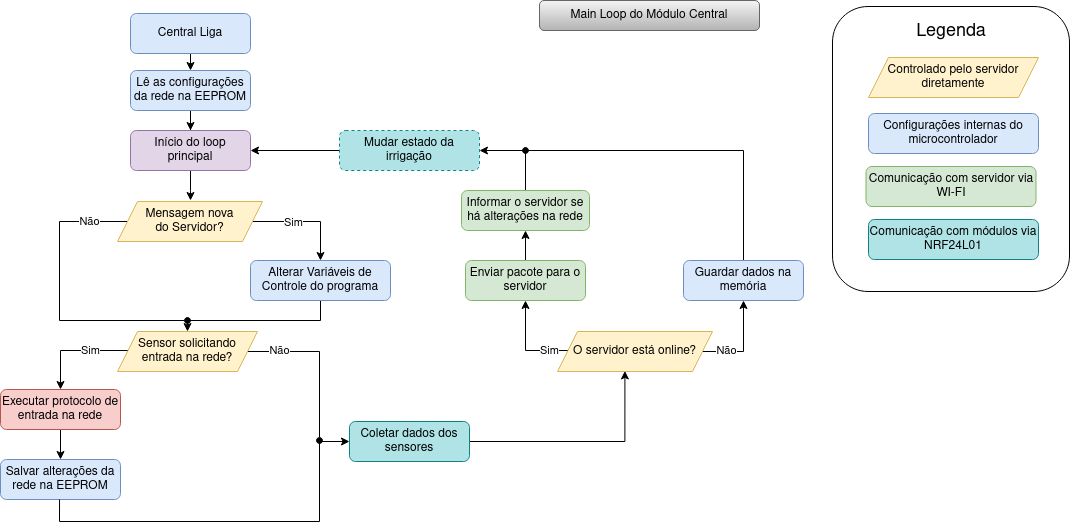

The diagram above was exported from draw.io. Its source (the exported page's mxGraphModel, read from the mxfile embedded in the PNG):
<mxGraphModel dx="1434" dy="715" grid="0" gridSize="10" guides="1" tooltips="1" connect="1" arrows="1" fold="1" page="0" pageScale="1" pageWidth="827" pageHeight="1169" math="0" shadow="0">
  <root>
    <mxCell id="WIyWlLk6GJQsqaUBKTNV-0" />
    <mxCell id="WIyWlLk6GJQsqaUBKTNV-1" parent="WIyWlLk6GJQsqaUBKTNV-0" />
    <mxCell id="3TPBliiVLT5k9kqOGAwY-2" style="edgeStyle=orthogonalEdgeStyle;rounded=0;orthogonalLoop=1;jettySize=auto;html=1;exitX=0.5;exitY=1;exitDx=0;exitDy=0;entryX=0.5;entryY=0;entryDx=0;entryDy=0;" parent="WIyWlLk6GJQsqaUBKTNV-1" source="WIyWlLk6GJQsqaUBKTNV-3" target="3TPBliiVLT5k9kqOGAwY-0" edge="1">
      <mxGeometry relative="1" as="geometry" />
    </mxCell>
    <mxCell id="WIyWlLk6GJQsqaUBKTNV-3" value="&lt;div&gt;Central Liga&lt;/div&gt;" style="rounded=1;whiteSpace=wrap;html=1;fontSize=12;glass=0;strokeWidth=1;shadow=0;fillColor=#dae8fc;strokeColor=#6c8ebf;" parent="WIyWlLk6GJQsqaUBKTNV-1" vertex="1">
      <mxGeometry x="151" y="23" width="120" height="40" as="geometry" />
    </mxCell>
    <mxCell id="3TPBliiVLT5k9kqOGAwY-9" style="edgeStyle=orthogonalEdgeStyle;rounded=0;orthogonalLoop=1;jettySize=auto;html=1;entryX=0.5;entryY=0;entryDx=0;entryDy=0;" parent="WIyWlLk6GJQsqaUBKTNV-1" source="3TPBliiVLT5k9kqOGAwY-0" target="M9b2Z_kB9S9S47YsvAx6-5" edge="1">
      <mxGeometry relative="1" as="geometry" />
    </mxCell>
    <mxCell id="3TPBliiVLT5k9kqOGAwY-0" value="Lê as configurações da rede na EEPROM" style="rounded=1;whiteSpace=wrap;html=1;fontSize=12;glass=0;strokeWidth=1;shadow=0;fillColor=#dae8fc;strokeColor=#6c8ebf;" parent="WIyWlLk6GJQsqaUBKTNV-1" vertex="1">
      <mxGeometry x="151" y="80" width="120" height="40" as="geometry" />
    </mxCell>
    <mxCell id="fODg9ov51nU1RLH3mTZg-1" style="edgeStyle=orthogonalEdgeStyle;rounded=0;orthogonalLoop=1;jettySize=auto;html=1;entryX=0.5;entryY=0;entryDx=0;entryDy=0;" parent="WIyWlLk6GJQsqaUBKTNV-1" source="3TPBliiVLT5k9kqOGAwY-4" target="3TPBliiVLT5k9kqOGAwY-6" edge="1">
      <mxGeometry relative="1" as="geometry">
        <Array as="points">
          <mxPoint x="341" y="231" />
        </Array>
      </mxGeometry>
    </mxCell>
    <mxCell id="fODg9ov51nU1RLH3mTZg-2" value="Sim" style="edgeLabel;html=1;align=center;verticalAlign=middle;resizable=0;points=[];" parent="fODg9ov51nU1RLH3mTZg-1" vertex="1" connectable="0">
      <mxGeometry x="0.2519" y="1" relative="1" as="geometry">
        <mxPoint x="-27" y="1" as="offset" />
      </mxGeometry>
    </mxCell>
    <mxCell id="fODg9ov51nU1RLH3mTZg-7" value="Não" style="edgeStyle=orthogonalEdgeStyle;rounded=0;orthogonalLoop=1;jettySize=auto;html=1;endArrow=oval;endFill=1;exitX=0;exitY=0.5;exitDx=0;exitDy=0;" parent="WIyWlLk6GJQsqaUBKTNV-1" edge="1">
      <mxGeometry x="-0.6797" relative="1" as="geometry">
        <mxPoint x="208" y="330" as="targetPoint" />
        <mxPoint x="159" y="231" as="sourcePoint" />
        <Array as="points">
          <mxPoint x="80" y="231" />
          <mxPoint x="80" y="330" />
          <mxPoint x="208" y="330" />
        </Array>
        <mxPoint as="offset" />
      </mxGeometry>
    </mxCell>
    <mxCell id="3TPBliiVLT5k9kqOGAwY-4" value="&lt;div&gt;Mensagem nova &lt;br&gt;&lt;/div&gt;&lt;div&gt;do Servidor?&lt;/div&gt;" style="shape=parallelogram;perimeter=parallelogramPerimeter;whiteSpace=wrap;html=1;fixedSize=1;fillColor=#fff2cc;strokeColor=#d6b656;" parent="WIyWlLk6GJQsqaUBKTNV-1" vertex="1">
      <mxGeometry x="138" y="211" width="145" height="40" as="geometry" />
    </mxCell>
    <mxCell id="M9b2Z_kB9S9S47YsvAx6-4" style="edgeStyle=orthogonalEdgeStyle;rounded=0;orthogonalLoop=1;jettySize=auto;html=1;entryX=0.5;entryY=0;entryDx=0;entryDy=0;" parent="WIyWlLk6GJQsqaUBKTNV-1" source="3TPBliiVLT5k9kqOGAwY-6" target="3TPBliiVLT5k9kqOGAwY-20" edge="1">
      <mxGeometry relative="1" as="geometry">
        <Array as="points">
          <mxPoint x="341" y="330" />
          <mxPoint x="208" y="330" />
        </Array>
      </mxGeometry>
    </mxCell>
    <mxCell id="3TPBliiVLT5k9kqOGAwY-6" value="Alterar Variáveis de Controle do programa" style="rounded=1;whiteSpace=wrap;html=1;fontSize=12;glass=0;strokeWidth=1;shadow=0;fillColor=#dae8fc;strokeColor=#6c8ebf;" parent="WIyWlLk6GJQsqaUBKTNV-1" vertex="1">
      <mxGeometry x="271" y="270" width="140" height="40" as="geometry" />
    </mxCell>
    <mxCell id="M9b2Z_kB9S9S47YsvAx6-7" style="edgeStyle=orthogonalEdgeStyle;rounded=0;orthogonalLoop=1;jettySize=auto;html=1;entryX=0.435;entryY=0.986;entryDx=0;entryDy=0;entryPerimeter=0;" parent="WIyWlLk6GJQsqaUBKTNV-1" source="3TPBliiVLT5k9kqOGAwY-17" target="M9b2Z_kB9S9S47YsvAx6-2" edge="1">
      <mxGeometry relative="1" as="geometry" />
    </mxCell>
    <mxCell id="3TPBliiVLT5k9kqOGAwY-17" value="Coletar dados dos sensores" style="rounded=1;whiteSpace=wrap;html=1;fontSize=12;glass=0;strokeWidth=1;shadow=0;fillColor=#b0e3e6;strokeColor=#0e8088;" parent="WIyWlLk6GJQsqaUBKTNV-1" vertex="1">
      <mxGeometry x="370" y="431" width="120" height="40" as="geometry" />
    </mxCell>
    <mxCell id="M9b2Z_kB9S9S47YsvAx6-0" value="Não" style="edgeStyle=orthogonalEdgeStyle;rounded=0;orthogonalLoop=1;jettySize=auto;html=1;endArrow=oval;endFill=1;" parent="WIyWlLk6GJQsqaUBKTNV-1" source="3TPBliiVLT5k9kqOGAwY-20" edge="1">
      <mxGeometry x="-0.6074" y="1" relative="1" as="geometry">
        <mxPoint x="340" y="450" as="targetPoint" />
        <Array as="points">
          <mxPoint x="340" y="361" />
          <mxPoint x="340" y="451" />
        </Array>
        <mxPoint as="offset" />
      </mxGeometry>
    </mxCell>
    <mxCell id="M9b2Z_kB9S9S47YsvAx6-26" value="Sim" style="edgeStyle=orthogonalEdgeStyle;rounded=0;orthogonalLoop=1;jettySize=auto;html=1;entryX=0.5;entryY=0;entryDx=0;entryDy=0;" parent="WIyWlLk6GJQsqaUBKTNV-1" source="3TPBliiVLT5k9kqOGAwY-20" target="3TPBliiVLT5k9kqOGAwY-28" edge="1">
      <mxGeometry x="-0.277" relative="1" as="geometry">
        <Array as="points">
          <mxPoint x="81" y="360" />
        </Array>
        <mxPoint as="offset" />
      </mxGeometry>
    </mxCell>
    <mxCell id="3TPBliiVLT5k9kqOGAwY-20" value="Sensor solicitando entrada na rede?" style="shape=parallelogram;perimeter=parallelogramPerimeter;whiteSpace=wrap;html=1;fixedSize=1;fillColor=#fff2cc;strokeColor=#d6b656;" parent="WIyWlLk6GJQsqaUBKTNV-1" vertex="1">
      <mxGeometry x="138" y="341" width="140" height="40" as="geometry" />
    </mxCell>
    <mxCell id="M9b2Z_kB9S9S47YsvAx6-16" style="edgeStyle=orthogonalEdgeStyle;rounded=0;orthogonalLoop=1;jettySize=auto;html=1;entryX=1;entryY=0.5;entryDx=0;entryDy=0;" parent="WIyWlLk6GJQsqaUBKTNV-1" source="M9b2Z_kB9S9S47YsvAx6-18" target="M9b2Z_kB9S9S47YsvAx6-5" edge="1">
      <mxGeometry relative="1" as="geometry">
        <mxPoint x="490" y="259" as="sourcePoint" />
        <mxPoint x="280" y="158" as="targetPoint" />
        <Array as="points" />
      </mxGeometry>
    </mxCell>
    <mxCell id="M9b2Z_kB9S9S47YsvAx6-23" style="edgeStyle=orthogonalEdgeStyle;rounded=0;orthogonalLoop=1;jettySize=auto;html=1;entryX=0.5;entryY=1;entryDx=0;entryDy=0;" parent="WIyWlLk6GJQsqaUBKTNV-1" source="3TPBliiVLT5k9kqOGAwY-24" target="M9b2Z_kB9S9S47YsvAx6-22" edge="1">
      <mxGeometry relative="1" as="geometry" />
    </mxCell>
    <mxCell id="3TPBliiVLT5k9kqOGAwY-24" value="Enviar pacote para o servidor" style="rounded=1;whiteSpace=wrap;html=1;fontSize=12;glass=0;strokeWidth=1;shadow=0;fillColor=#d5e8d4;strokeColor=#82b366;" parent="WIyWlLk6GJQsqaUBKTNV-1" vertex="1">
      <mxGeometry x="486" y="270" width="120" height="40" as="geometry" />
    </mxCell>
    <mxCell id="M9b2Z_kB9S9S47YsvAx6-27" style="edgeStyle=orthogonalEdgeStyle;rounded=0;orthogonalLoop=1;jettySize=auto;html=1;entryX=0.5;entryY=0;entryDx=0;entryDy=0;" parent="WIyWlLk6GJQsqaUBKTNV-1" source="3TPBliiVLT5k9kqOGAwY-28" target="3TPBliiVLT5k9kqOGAwY-32" edge="1">
      <mxGeometry relative="1" as="geometry" />
    </mxCell>
    <mxCell id="3TPBliiVLT5k9kqOGAwY-28" value="Executar protocolo de entrada na rede" style="rounded=1;whiteSpace=wrap;html=1;fontSize=12;glass=0;strokeWidth=1;shadow=0;fillColor=#f8cecc;strokeColor=#b85450;" parent="WIyWlLk6GJQsqaUBKTNV-1" vertex="1">
      <mxGeometry x="21" y="399" width="120" height="40" as="geometry" />
    </mxCell>
    <mxCell id="3TPBliiVLT5k9kqOGAwY-32" value="Salvar alterações da rede na EEPROM" style="rounded=1;whiteSpace=wrap;html=1;fontSize=12;glass=0;strokeWidth=1;shadow=0;fillColor=#dae8fc;strokeColor=#6c8ebf;" parent="WIyWlLk6GJQsqaUBKTNV-1" vertex="1">
      <mxGeometry x="21" y="469" width="120" height="40" as="geometry" />
    </mxCell>
    <mxCell id="fODg9ov51nU1RLH3mTZg-13" style="edgeStyle=orthogonalEdgeStyle;rounded=0;orthogonalLoop=1;jettySize=auto;html=1;entryX=0;entryY=0.5;entryDx=0;entryDy=0;exitX=0.492;exitY=1;exitDx=0;exitDy=0;exitPerimeter=0;" parent="WIyWlLk6GJQsqaUBKTNV-1" source="3TPBliiVLT5k9kqOGAwY-32" target="3TPBliiVLT5k9kqOGAwY-17" edge="1">
      <mxGeometry relative="1" as="geometry">
        <mxPoint x="80" y="510" as="sourcePoint" />
        <Array as="points">
          <mxPoint x="80" y="531" />
          <mxPoint x="340" y="531" />
          <mxPoint x="340" y="451" />
        </Array>
      </mxGeometry>
    </mxCell>
    <mxCell id="-PdL6HUcCd3HRVwnTGhl-6" value="Main Loop do Módulo Central" style="rounded=1;whiteSpace=wrap;html=1;fillColor=#f5f5f5;gradientColor=#b3b3b3;strokeColor=#666666;" parent="WIyWlLk6GJQsqaUBKTNV-1" vertex="1">
      <mxGeometry x="560" y="10" width="220" height="30" as="geometry" />
    </mxCell>
    <mxCell id="M9b2Z_kB9S9S47YsvAx6-15" value="Não" style="edgeStyle=orthogonalEdgeStyle;rounded=0;orthogonalLoop=1;jettySize=auto;html=1;entryX=0.5;entryY=1;entryDx=0;entryDy=0;" parent="WIyWlLk6GJQsqaUBKTNV-1" source="M9b2Z_kB9S9S47YsvAx6-2" target="M9b2Z_kB9S9S47YsvAx6-9" edge="1">
      <mxGeometry x="-0.4735" y="1" relative="1" as="geometry">
        <Array as="points">
          <mxPoint x="764" y="361" />
        </Array>
        <mxPoint as="offset" />
      </mxGeometry>
    </mxCell>
    <mxCell id="M9b2Z_kB9S9S47YsvAx6-21" value="Sim" style="edgeStyle=orthogonalEdgeStyle;rounded=0;orthogonalLoop=1;jettySize=auto;html=1;entryX=0.5;entryY=1;entryDx=0;entryDy=0;" parent="WIyWlLk6GJQsqaUBKTNV-1" source="M9b2Z_kB9S9S47YsvAx6-2" target="3TPBliiVLT5k9kqOGAwY-24" edge="1">
      <mxGeometry x="-0.5795" relative="1" as="geometry">
        <Array as="points">
          <mxPoint x="546" y="360" />
        </Array>
        <mxPoint as="offset" />
      </mxGeometry>
    </mxCell>
    <mxCell id="M9b2Z_kB9S9S47YsvAx6-2" value="O servidor está online?" style="shape=parallelogram;perimeter=parallelogramPerimeter;whiteSpace=wrap;html=1;fixedSize=1;fillColor=#fff2cc;strokeColor=#d6b656;" parent="WIyWlLk6GJQsqaUBKTNV-1" vertex="1">
      <mxGeometry x="578" y="341" width="155" height="40" as="geometry" />
    </mxCell>
    <mxCell id="M9b2Z_kB9S9S47YsvAx6-6" style="edgeStyle=orthogonalEdgeStyle;rounded=0;orthogonalLoop=1;jettySize=auto;html=1;" parent="WIyWlLk6GJQsqaUBKTNV-1" source="M9b2Z_kB9S9S47YsvAx6-5" edge="1">
      <mxGeometry relative="1" as="geometry">
        <mxPoint x="211" y="210" as="targetPoint" />
      </mxGeometry>
    </mxCell>
    <mxCell id="M9b2Z_kB9S9S47YsvAx6-5" value="Início do loop principal" style="rounded=1;whiteSpace=wrap;html=1;fontSize=12;glass=0;strokeWidth=1;shadow=0;fillColor=#e1d5e7;strokeColor=#9673a6;" parent="WIyWlLk6GJQsqaUBKTNV-1" vertex="1">
      <mxGeometry x="151" y="140" width="120" height="40" as="geometry" />
    </mxCell>
    <mxCell id="M9b2Z_kB9S9S47YsvAx6-17" style="edgeStyle=orthogonalEdgeStyle;rounded=0;orthogonalLoop=1;jettySize=auto;html=1;endArrow=oval;endFill=1;exitX=0.5;exitY=0;exitDx=0;exitDy=0;" parent="WIyWlLk6GJQsqaUBKTNV-1" source="M9b2Z_kB9S9S47YsvAx6-9" edge="1">
      <mxGeometry relative="1" as="geometry">
        <mxPoint x="546" y="160" as="targetPoint" />
        <mxPoint x="763.9655172413793" y="261" as="sourcePoint" />
        <Array as="points">
          <mxPoint x="764" y="160" />
        </Array>
      </mxGeometry>
    </mxCell>
    <mxCell id="M9b2Z_kB9S9S47YsvAx6-9" value="Guardar dados na memória" style="rounded=1;whiteSpace=wrap;html=1;fontSize=12;glass=0;strokeWidth=1;shadow=0;fillColor=#dae8fc;strokeColor=#6c8ebf;" parent="WIyWlLk6GJQsqaUBKTNV-1" vertex="1">
      <mxGeometry x="704" y="270" width="120" height="40" as="geometry" />
    </mxCell>
    <mxCell id="M9b2Z_kB9S9S47YsvAx6-18" value="Mudar estado da irrigação" style="rounded=1;whiteSpace=wrap;html=1;fontSize=12;glass=0;strokeWidth=1;shadow=0;fillColor=#b0e3e6;strokeColor=#0e8088;dashed=1;" parent="WIyWlLk6GJQsqaUBKTNV-1" vertex="1">
      <mxGeometry x="360" y="140" width="140" height="40" as="geometry" />
    </mxCell>
    <mxCell id="M9b2Z_kB9S9S47YsvAx6-28" style="edgeStyle=orthogonalEdgeStyle;rounded=0;orthogonalLoop=1;jettySize=auto;html=1;entryX=1;entryY=0.5;entryDx=0;entryDy=0;" parent="WIyWlLk6GJQsqaUBKTNV-1" source="M9b2Z_kB9S9S47YsvAx6-22" target="M9b2Z_kB9S9S47YsvAx6-18" edge="1">
      <mxGeometry relative="1" as="geometry" />
    </mxCell>
    <mxCell id="M9b2Z_kB9S9S47YsvAx6-22" value="Informar o servidor se há alterações na rede" style="rounded=1;whiteSpace=wrap;html=1;fontSize=12;glass=0;strokeWidth=1;shadow=0;fillColor=#d5e8d4;strokeColor=#82b366;" parent="WIyWlLk6GJQsqaUBKTNV-1" vertex="1">
      <mxGeometry x="482" y="200" width="128" height="40" as="geometry" />
    </mxCell>
    <mxCell id="43WV3plz7N6KLwXETE4d-14" value="" style="group" vertex="1" connectable="0" parent="WIyWlLk6GJQsqaUBKTNV-1">
      <mxGeometry x="853" y="16" width="237" height="285" as="geometry" />
    </mxCell>
    <mxCell id="43WV3plz7N6KLwXETE4d-7" value="" style="rounded=1;whiteSpace=wrap;html=1;" vertex="1" parent="43WV3plz7N6KLwXETE4d-14">
      <mxGeometry width="237" height="285" as="geometry" />
    </mxCell>
    <mxCell id="43WV3plz7N6KLwXETE4d-6" value="Controlado pelo servidor diretamente" style="shape=parallelogram;perimeter=parallelogramPerimeter;whiteSpace=wrap;html=1;fixedSize=1;fillColor=#fff2cc;strokeColor=#d6b656;" vertex="1" parent="43WV3plz7N6KLwXETE4d-14">
      <mxGeometry x="36" y="51" width="170" height="40" as="geometry" />
    </mxCell>
    <mxCell id="43WV3plz7N6KLwXETE4d-10" value="Configurações internas do microcontrolador" style="rounded=1;whiteSpace=wrap;html=1;fontSize=12;glass=0;strokeWidth=1;shadow=0;fillColor=#dae8fc;strokeColor=#6c8ebf;" vertex="1" parent="43WV3plz7N6KLwXETE4d-14">
      <mxGeometry x="36" y="107" width="170" height="40" as="geometry" />
    </mxCell>
    <mxCell id="43WV3plz7N6KLwXETE4d-11" value="Comunicação com servidor via WI-FI" style="rounded=1;whiteSpace=wrap;html=1;fontSize=12;glass=0;strokeWidth=1;shadow=0;fillColor=#d5e8d4;strokeColor=#82b366;" vertex="1" parent="43WV3plz7N6KLwXETE4d-14">
      <mxGeometry x="33.5" y="160" width="170" height="40" as="geometry" />
    </mxCell>
    <mxCell id="43WV3plz7N6KLwXETE4d-12" value="Comunicação com módulos via NRF24L01" style="rounded=1;whiteSpace=wrap;html=1;fontSize=12;glass=0;strokeWidth=1;shadow=0;fillColor=#b0e3e6;strokeColor=#0e8088;" vertex="1" parent="43WV3plz7N6KLwXETE4d-14">
      <mxGeometry x="36" y="213" width="170" height="40" as="geometry" />
    </mxCell>
    <mxCell id="43WV3plz7N6KLwXETE4d-13" value="&lt;font style=&quot;font-size: 18px;&quot;&gt;Legenda&lt;/font&gt;" style="text;html=1;align=center;verticalAlign=middle;whiteSpace=wrap;rounded=0;" vertex="1" parent="43WV3plz7N6KLwXETE4d-14">
      <mxGeometry x="88.5" y="10" width="60" height="30" as="geometry" />
    </mxCell>
  </root>
</mxGraphModel>